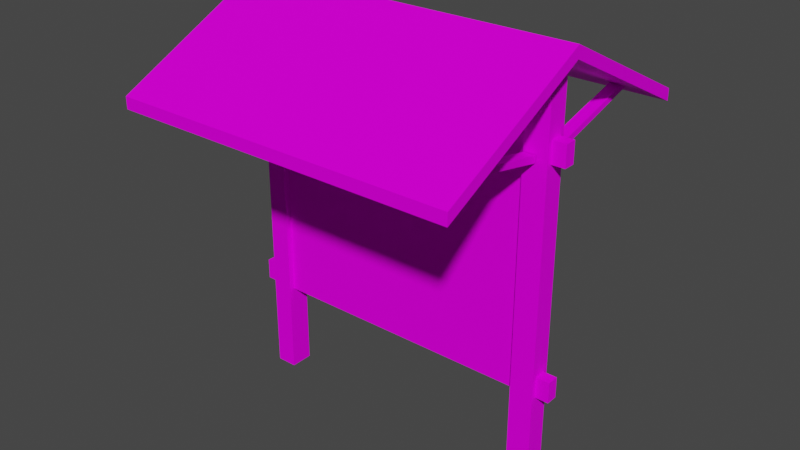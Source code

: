 # Source: Infoboard01.blend  (saved by Blender 4.2.66; exported with 4.5.12 LTS)
import bpy
from mathutils import Matrix  # noqa: F401  (used for matrix-valued properties, if any)

bpy.ops.wm.read_factory_settings(use_empty=True)
scene = bpy.context.scene
scene.name = 'Scene'

# ---- collections
col_collection = bpy.data.collections.new('Collection'); scene.collection.children.link(col_collection)

# ---- images (referenced by path relative to the original .blend; pixels are not part of the script)
import os
ASSET_DIR = os.environ.get("B2B_ASSET_DIR", "")  # directory of the original .blend (textures are referenced by path, not embedded)
HERE = os.path.dirname(os.path.abspath(__file__))  # packed textures are extracted next to this script under _unpacked/

def load_image(name, relpath, width, height, colorspace="sRGB"):
    """Load a texture the original file referenced (path relative to the .blend, or extracted next to this script)."""
    p = next((c for c in (os.path.join(HERE, relpath), os.path.join(ASSET_DIR, relpath)) if relpath and os.path.exists(c)), "")
    if p:
        img = bpy.data.images.load(p, check_existing=True)
        img.name = name
    else:  # same state as the original file: an image datablock whose file is absent (Cycles renders it pink)
        img = bpy.data.images.new(name, width, height)
        img.source = "FILE"
        img.filepath = "//" + (relpath or name)
    img.colorspace_settings.name = colorspace
    return img
img_infoboard01_a_png_001 = load_image('InfoBoard01_a.png.001', 'InfoBoard01_a.png', 1024, 1024, 'sRGB')

# ---- materials (node trees are filled in below, after node groups)
mat_material = bpy.data.materials.new('Material')
mat_material.alpha_threshold = 0.0
mat_material.use_transparent_shadow = False
mat_material.roughness = 0.5
mat_material.line_color = (0.0, 0.0, 0.0, 1.0)

# ---- material node trees
mat_material.use_nodes = True; mat_material.node_tree.nodes.clear()
_N = mat_material.node_tree.nodes; _L = mat_material.node_tree.links
n0 = _N.new('ShaderNodeOutputMaterial'); n0.name = 'Material Output'; n0.location = (300, 300)
n1 = _N.new('ShaderNodeBsdfPrincipled'); n1.name = 'Principled BSDF'; n1.location = (10, 300)
n1.distribution = 'GGX'
n1.subsurface_method = 'RANDOM_WALK_SKIN'
n1.inputs[3].default_value = 1.45
n1.inputs[13].default_value = 0.05
n1.inputs[27].default_value = (0.0, 0.0, 0.0, 1.0)
n1.inputs[28].default_value = 1.0
n2 = _N.new('ShaderNodeTexImage'); n2.name = 'Image Texture'; n2.location = (-280, 280)
n2.image = img_infoboard01_a_png_001
n2.interpolation = 'Closest'
_L.new(n1.outputs[0], n0.inputs[0])
_L.new(n2.outputs[0], n1.inputs[0])
n0.is_active_output = True

# ---- world
world_world = bpy.data.worlds.new('World'); scene.world = world_world
world_world.use_nodes = True; world_world.node_tree.nodes.clear()
_N = world_world.node_tree.nodes; _L = world_world.node_tree.links
n0 = _N.new('ShaderNodeOutputWorld'); n0.name = 'World Output'; n0.location = (300, 300)
n1 = _N.new('ShaderNodeBackground'); n1.name = 'Background'; n1.location = (10, 300)
n1.inputs[0].default_value = (0.05088, 0.05088, 0.05088, 1.0)
_L.new(n1.outputs[0], n0.inputs[0])
n0.is_active_output = True
world_world.color = (0.05088, 0.05088, 0.05088)
world_world.use_sun_shadow = False
world_world.sun_shadow_jitter_overblur = 0.0

# ---- meshes
me_cube_003 = bpy.data.meshes.new('Cube.003')
me_cube_003.from_pydata([(0.9696, -0.7599, 2.185), (0.8971, -0.7599, 2.185), (0.8971, -0.8017, 2.161), (0.9696, -0.8017, 2.161), (0.9395, -0.075, 2.042), (0.8645, -0.075, 2.042), (0.8645, -0.075, 2.0), (0.9395, -0.075, 2.0), (-0.8958, -0.075, 2.0), (-0.9708, -0.075, 2.0), (-0.9708, -0.075, 2.042), (-0.8958, -0.075, 2.042), (-0.8658, -0.8017, 2.161), (-0.9382, -0.8017, 2.161), (-0.9382, -0.7599, 2.185), (-0.8658, -0.7599, 2.185), (-1.1, -1.0, 2.058), (-1.1, -1.0, 2.133), (-1.1, 1.0, 2.058), (-1.1, 1.0, 2.133), (1.1, -1.0, 2.058), (1.1, -1.0, 2.133), (1.1, 1.0, 2.058), (1.1, 1.0, 2.133), (-1.1, 0.0, 2.558), (-1.1, 0.0, 2.633), (1.1, 0.0, 2.558), (1.1, 0.0, 2.633), (0.8658, 0.7599, 2.185), (0.9382, 0.7599, 2.185), (0.9382, 0.8017, 2.161), (0.8658, 0.8017, 2.161), (0.8958, 0.075, 2.042), (0.9708, 0.075, 2.042), (0.9708, 0.075, 2.0), (0.8958, 0.075, 2.0), (-0.9395, 0.075, 2.0), (-0.8645, 0.075, 2.0), (-0.8645, 0.075, 2.042), (-0.9395, 0.075, 2.042), (-0.9696, 0.8017, 2.161), (-0.8971, 0.8017, 2.161), (-0.8971, 0.7599, 2.185), (-0.9696, 0.7599, 2.185), (0.8583, 0.06667, 2.568), (1.008, 0.06667, 1.192e-07), (1.008, 0.06667, 2.568), (0.8583, 0.06667, 1.192e-07), (-1.0, 0.075, 2.568), (-1.0, 0.075, 0.0), (-1.0, -0.075, 2.568), (-1.0, -0.075, 0.0), (1.008, -0.06667, 1.192e-07), (-0.8667, 0.075, 0.0), (1.008, -0.06667, 2.568), (-0.8667, -0.075, 2.568), (-0.8667, -0.075, 0.0), (0.8583, -0.06667, 1.192e-07), (-0.8667, 0.075, 2.568), (1.094, 0.0375, 0.5833), (-1.094, -0.0375, 0.5833), (1.094, -0.0375, 0.5833), (-1.094, 0.0375, 0.5833), (-1.094, -0.0375, 0.7167), (1.094, -0.0375, 0.7167), (-1.094, 0.0375, 0.7167), (1.094, 0.0375, 0.7167), (0.8583, -0.06667, 2.568), (-1.094, 0.0375, 2.133), (1.094, 0.0375, 2.133), (-1.094, -0.0375, 2.133), (1.094, -0.0375, 2.133), (1.094, 0.0375, 2.0), (-1.094, -0.0375, 2.0), (1.094, -0.0375, 2.0), (-1.094, 0.0375, 2.0), (-0.8667, -0.0375, 0.7167), (-0.8667, 0.0375, 0.7167), (-0.8667, -0.0375, 2.0), (-0.8667, 0.0375, 2.0), (0.8667, -0.0375, 0.7167), (0.8667, 0.0375, 0.7167), (0.8667, -0.0375, 2.0), (0.8667, 0.0375, 2.0)], [], [(6, 7, 3, 2), (4, 5, 1, 0), (7, 4, 0, 3), (5, 6, 2, 1), (10, 9, 13, 14), (8, 11, 15, 12), (11, 10, 14, 15), (9, 8, 12, 13), (24, 25, 19, 18), (18, 19, 23, 22), (26, 27, 21, 20), (20, 21, 17, 16), (24, 26, 20, 16), (27, 25, 17, 21), (23, 19, 25, 27), (18, 22, 26, 24), (22, 23, 27, 26), (16, 17, 25, 24), (34, 35, 31, 30), (32, 33, 29, 28), (35, 32, 28, 31), (33, 34, 30, 29), (38, 37, 41, 42), (36, 39, 43, 40), (39, 38, 42, 43), (37, 36, 40, 41), (56, 55, 50, 51), (51, 50, 48, 49), (47, 44, 46, 45), (57, 67, 44, 47), (49, 48, 58, 53), (52, 54, 67, 57), (65, 62, 60, 63), (63, 64, 66, 65), (59, 66, 64, 61), (53, 58, 55, 56), (62, 59, 61, 60), (65, 66, 59, 62), (60, 61, 64, 63), (45, 46, 54, 52), (74, 73, 70, 71), (69, 68, 75, 72), (72, 75, 73, 74), (75, 68, 70, 73), (71, 70, 68, 69), (69, 72, 74, 71), (76, 78, 82, 80), (79, 77, 81, 83)])
_uv = me_cube_003.uv_layers.new(name='UVMap')
_uv.uv.foreach_set('vector', [0.5078, 0.6585, 0.5, 0.6585, 0.5, 0.561, 0.5078, 0.561, 0.5078, 0.561, 0.5234, 0.561, 0.5234, 0.6494, 0.5078, 0.6494, 0.375, 0.6585, 0.3672, 0.6585, 0.3672, 0.5671, 0.375, 0.561, 0.3672, 0.6585, 0.3594, 0.6585, 0.3594, 0.561, 0.3672, 0.5671, 0.3672, 0.6585, 0.3594, 0.6585, 0.3594, 0.561, 0.3672, 0.5671, 0.375, 0.6585, 0.3672, 0.6585, 0.3672, 0.5671, 0.375, 0.561, 0.5078, 0.561, 0.5234, 0.561, 0.5234, 0.6494, 0.5078, 0.6494, 0.5078, 0.6585, 0.5, 0.6585, 0.5, 0.561, 0.5078, 0.561, 0.375, 0.125, 0.625, 0.125, 0.625, 0.25, 0.375, 0.25, 0.375, 0.25, 0.625, 0.25, 0.625, 0.5, 0.375, 0.5, 0.375, 0.625, 0.625, 0.625, 0.625, 0.75, 0.375, 0.75, 0.375, 0.75, 0.625, 0.75, 0.625, 1.0, 0.375, 1.0, 0.0, 0.3171, 0.5, 0.3171, 0.5, 0.4146, 0.0, 0.4146, 1.0, 1.0, 0.0, 1.0, 0.0, 0.8018, 1.0, 0.8018, 1.0, 0.8018, 0.0, 0.8018, 0.0, 1.0, 1.0, 1.0, 0.0, 0.4146, 0.5, 0.4146, 0.5, 0.3171, 0.0, 0.3171, 0.375, 0.5, 0.625, 0.5, 0.625, 0.625, 0.375, 0.625, 0.375, 0.0, 0.625, 0.0, 0.625, 0.125, 0.375, 0.125, 0.5078, 0.6585, 0.5, 0.6585, 0.5, 0.561, 0.5078, 0.561, 0.5078, 0.561, 0.5234, 0.561, 0.5234, 0.6494, 0.5078, 0.6494, 0.375, 0.6585, 0.3672, 0.6585, 0.3672, 0.5671, 0.375, 0.561, 0.3672, 0.6585, 0.3594, 0.6585, 0.3594, 0.561, 0.3672, 0.5671, 0.3672, 0.6585, 0.3594, 0.6585, 0.3594, 0.561, 0.3672, 0.5671, 0.375, 0.6585, 0.3672, 0.6585, 0.3672, 0.5671, 0.375, 0.561, 0.5078, 0.561, 0.5234, 0.561, 0.5234, 0.6494, 0.5078, 0.6494, 0.5078, 0.6585, 0.5, 0.6585, 0.5, 0.561, 0.5078, 0.561, 0.0, 0.8049, 0.0, 0.4146, 0.05469, 0.4146, 0.05469, 0.8049, 0.05469, 0.8049, 0.05469, 0.4146, 0.1172, 0.4146, 0.1172, 0.8049, 0.1172, 0.8049, 0.1172, 0.4146, 0.05469, 0.4146, 0.05469, 0.8049, 0.1172, 0.8049, 0.1172, 0.4146, 0.1719, 0.4146, 0.1719, 0.8049, 0.1172, 0.8049, 0.1172, 0.4146, 0.1719, 0.4146, 0.1719, 0.8049, 0.05469, 0.8049, 0.05469, 0.4146, 0.1172, 0.4146, 0.1172, 0.8049, 0.25, 0.6738, 0.25, 0.7835, 0.1875, 0.7835, 0.1875, 0.6738, 0.1016, 0.8049, 0.1016, 0.4146, 0.1328, 0.4146, 0.1328, 0.8049, 0.3047, 0.6738, 0.3047, 0.7835, 0.25, 0.7835, 0.25, 0.6738, 0.1172, 0.8049, 0.1172, 0.4146, 0.05469, 0.4146, 0.05469, 0.8049, 0.1328, 0.8049, 0.1328, 0.4146, 0.1719, 0.4146, 0.1719, 0.8049, 0.1875, 0.8049, 0.1875, 0.4146, 0.25, 0.4146, 0.25, 0.8049, 0.25, 0.8049, 0.25, 0.4146, 0.3047, 0.4146, 0.3047, 0.8049, 0.0, 0.8049, 0.0, 0.4146, 0.05469, 0.4146, 0.05469, 0.8049, 0.25, 0.8049, 0.25, 0.4146, 0.3047, 0.4146, 0.3047, 0.8049, 0.1875, 0.8049, 0.1875, 0.4146, 0.25, 0.4146, 0.25, 0.8049, 0.1328, 0.8049, 0.1328, 0.4146, 0.1719, 0.4146, 0.1719, 0.8049, 0.3047, 0.6738, 0.3047, 0.7835, 0.25, 0.7835, 0.25, 0.6738, 0.1016, 0.8049, 0.1016, 0.4146, 0.1328, 0.4146, 0.1328, 0.8049, 0.25, 0.6738, 0.25, 0.7835, 0.1875, 0.7835, 0.1875, 0.6738, 0.0, 0.0, 0.0, 0.2195, 1.0, 0.2195, 1.0, 0.0, 0.25, 0.372, 0.25, 0.2622, 0.75, 0.2622, 0.75, 0.372])
me_cube_003.materials.append(mat_material)
me_cube_003.use_mirror_vertex_groups = False
me_cube_003.update()

# ---- objects
ob_infoboard01_roof = bpy.data.objects.new('Infoboard01.Roof', me_cube_003)

# ---- transforms, parenting, visibility, modifiers, constraints
ob_infoboard01_roof.location = (0.0, 0.0, 0.0)
ob_infoboard01_roof.lock_rotations_4d = False
ob_infoboard01_roof.empty_display_type = 'ARROWS'
ob_infoboard01_roof.lineart.crease_threshold = 0.0

# ---- collection membership
col_collection.objects.link(ob_infoboard01_roof)

# ---- scene / render settings (as saved in the file)
scene.frame_start = 1; scene.frame_end = 250; scene.frame_set(1)
scene.render.engine = 'BLENDER_EEVEE_NEXT'
scene.cycles.sampling_pattern = 'TABULATED_SOBOL'
scene.view_settings.view_transform = 'Filmic'
bpy.context.view_layer.update()

# ---- added for rendering (the .blend has no active camera and no usable light): camera, sun
cam_auto = bpy.data.cameras.new('AutoCamera')
cam_auto.lens = 50.0
cam_auto.sensor_width = 36.0
cam_auto.clip_end = 1000.0
ob_auto_camera = bpy.data.objects.new('AutoCamera', cam_auto)
scene.collection.objects.link(ob_auto_camera)
ob_auto_camera.location = (3.67472, -4.40966, 4.25644)
ob_auto_camera.rotation_euler = (1.09748, -7.21219e-08, 0.694738)
scene.camera = ob_auto_camera
light_auto_sun = bpy.data.lights.new('AutoSun', 'SUN')
light_auto_sun.energy = 3.0
light_auto_sun.angle = 0.0523599
ob_auto_sun = bpy.data.objects.new('AutoSun', light_auto_sun)
scene.collection.objects.link(ob_auto_sun)
ob_auto_sun.rotation_euler = (0.872665, 0.174533, 0.523599)
bpy.context.view_layer.update()

